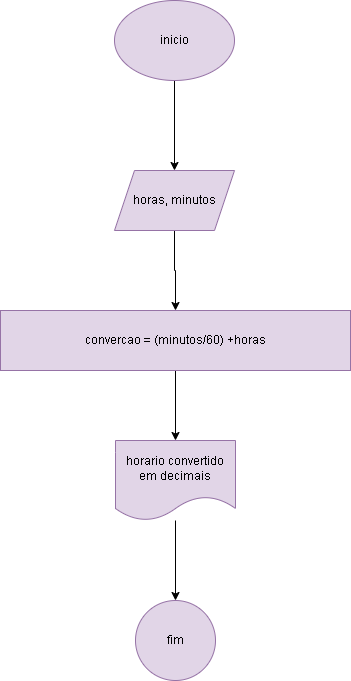

The diagram above was exported from draw.io. Its source (the exported page's mxGraphModel, read from the mxfile embedded in the PNG):
<mxGraphModel dx="1434" dy="780" grid="1" gridSize="10" guides="1" tooltips="1" connect="1" arrows="1" fold="1" page="1" pageScale="1" pageWidth="827" pageHeight="1169" math="0" shadow="0">
  <root>
    <mxCell id="0" />
    <mxCell id="1" parent="0" />
    <mxCell id="IdsrIeBpspSoNDPlDeNp-3" value="" style="edgeStyle=orthogonalEdgeStyle;rounded=0;orthogonalLoop=1;jettySize=auto;html=1;" edge="1" parent="1" source="IdsrIeBpspSoNDPlDeNp-1" target="IdsrIeBpspSoNDPlDeNp-2">
      <mxGeometry relative="1" as="geometry" />
    </mxCell>
    <mxCell id="IdsrIeBpspSoNDPlDeNp-1" value="inicio" style="ellipse;whiteSpace=wrap;html=1;fillColor=#e1d5e7;strokeColor=#9673a6;" vertex="1" parent="1">
      <mxGeometry x="354" y="10" width="120" height="80" as="geometry" />
    </mxCell>
    <mxCell id="IdsrIeBpspSoNDPlDeNp-7" value="" style="edgeStyle=orthogonalEdgeStyle;rounded=0;orthogonalLoop=1;jettySize=auto;html=1;" edge="1" parent="1" source="IdsrIeBpspSoNDPlDeNp-2" target="IdsrIeBpspSoNDPlDeNp-6">
      <mxGeometry relative="1" as="geometry" />
    </mxCell>
    <mxCell id="IdsrIeBpspSoNDPlDeNp-2" value="horas, minutos" style="shape=parallelogram;perimeter=parallelogramPerimeter;whiteSpace=wrap;html=1;fixedSize=1;fillColor=#e1d5e7;strokeColor=#9673a6;" vertex="1" parent="1">
      <mxGeometry x="354" y="180" width="120" height="60" as="geometry" />
    </mxCell>
    <mxCell id="IdsrIeBpspSoNDPlDeNp-9" value="" style="edgeStyle=orthogonalEdgeStyle;rounded=0;orthogonalLoop=1;jettySize=auto;html=1;" edge="1" parent="1" source="IdsrIeBpspSoNDPlDeNp-6" target="IdsrIeBpspSoNDPlDeNp-8">
      <mxGeometry relative="1" as="geometry" />
    </mxCell>
    <mxCell id="IdsrIeBpspSoNDPlDeNp-6" value="convercao = (minutos/60) +horas" style="whiteSpace=wrap;html=1;fillColor=#e1d5e7;strokeColor=#9673a6;" vertex="1" parent="1">
      <mxGeometry x="240" y="320" width="350" height="60" as="geometry" />
    </mxCell>
    <mxCell id="IdsrIeBpspSoNDPlDeNp-11" value="" style="edgeStyle=orthogonalEdgeStyle;rounded=0;orthogonalLoop=1;jettySize=auto;html=1;" edge="1" parent="1" source="IdsrIeBpspSoNDPlDeNp-8" target="IdsrIeBpspSoNDPlDeNp-10">
      <mxGeometry relative="1" as="geometry" />
    </mxCell>
    <mxCell id="IdsrIeBpspSoNDPlDeNp-8" value="horario convertido em decimais" style="shape=document;whiteSpace=wrap;html=1;boundedLbl=1;fillColor=#e1d5e7;strokeColor=#9673a6;" vertex="1" parent="1">
      <mxGeometry x="355" y="450" width="120" height="80" as="geometry" />
    </mxCell>
    <mxCell id="IdsrIeBpspSoNDPlDeNp-10" value="fim" style="ellipse;whiteSpace=wrap;html=1;fillColor=#e1d5e7;strokeColor=#9673a6;" vertex="1" parent="1">
      <mxGeometry x="375" y="610" width="80" height="80" as="geometry" />
    </mxCell>
  </root>
</mxGraphModel>